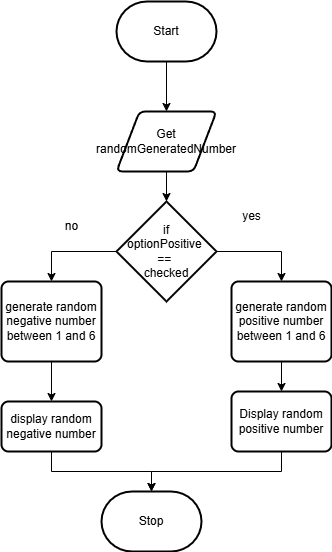

The diagram above was exported from draw.io. Its source (the exported page's mxGraphModel, read from the mxfile embedded in the PNG):
<mxGraphModel dx="1726" dy="1052" grid="1" gridSize="10" guides="1" tooltips="1" connect="1" arrows="1" fold="1" page="1" pageScale="1" pageWidth="850" pageHeight="1100" math="0" shadow="0">
  <root>
    <mxCell id="0" />
    <mxCell id="1" parent="0" />
    <mxCell id="43" style="edgeStyle=none;html=1;exitX=0.5;exitY=1;exitDx=0;exitDy=0;exitPerimeter=0;entryX=0.5;entryY=0;entryDx=0;entryDy=0;" parent="1" source="6" target="42" edge="1">
      <mxGeometry relative="1" as="geometry" />
    </mxCell>
    <mxCell id="6" value="Start" style="strokeWidth=2;html=1;shape=mxgraph.flowchart.terminator;whiteSpace=wrap;" parent="1" vertex="1">
      <mxGeometry x="375" y="10" width="100" height="60" as="geometry" />
    </mxCell>
    <mxCell id="7" value="Stop" style="strokeWidth=2;html=1;shape=mxgraph.flowchart.terminator;whiteSpace=wrap;" parent="1" vertex="1">
      <mxGeometry x="360" y="500" width="100" height="60" as="geometry" />
    </mxCell>
    <mxCell id="12" style="edgeStyle=orthogonalEdgeStyle;html=1;exitX=1;exitY=0.5;exitDx=0;exitDy=0;exitPerimeter=0;rounded=0;entryX=0.5;entryY=0;entryDx=0;entryDy=0;" parent="1" source="13" target="31" edge="1">
      <mxGeometry relative="1" as="geometry">
        <mxPoint x="550" y="330" as="targetPoint" />
      </mxGeometry>
    </mxCell>
    <mxCell id="37" style="edgeStyle=orthogonalEdgeStyle;html=1;exitX=0;exitY=0.5;exitDx=0;exitDy=0;exitPerimeter=0;entryX=0.5;entryY=0;entryDx=0;entryDy=0;rounded=0;curved=0;" parent="1" source="13" target="34" edge="1">
      <mxGeometry relative="1" as="geometry" />
    </mxCell>
    <mxCell id="13" value="if&lt;div&gt;optionPositive&amp;nbsp;&lt;/div&gt;&lt;div&gt;==&amp;nbsp;&lt;/div&gt;&lt;div&gt;checked&lt;/div&gt;" style="strokeWidth=2;html=1;shape=mxgraph.flowchart.decision;whiteSpace=wrap;" parent="1" vertex="1">
      <mxGeometry x="375" y="210" width="100" height="100" as="geometry" />
    </mxCell>
    <mxCell id="27" value="yes" style="text;html=1;align=center;verticalAlign=middle;resizable=0;points=[];autosize=1;strokeColor=none;fillColor=none;" parent="1" vertex="1">
      <mxGeometry x="490" y="210" width="40" height="30" as="geometry" />
    </mxCell>
    <mxCell id="28" value="no" style="text;html=1;align=center;verticalAlign=middle;resizable=0;points=[];autosize=1;strokeColor=none;fillColor=none;" parent="1" vertex="1">
      <mxGeometry x="310" y="220" width="40" height="30" as="geometry" />
    </mxCell>
    <mxCell id="33" style="edgeStyle=none;html=1;exitX=0.5;exitY=1;exitDx=0;exitDy=0;entryX=0.5;entryY=0;entryDx=0;entryDy=0;" parent="1" source="31" target="32" edge="1">
      <mxGeometry relative="1" as="geometry" />
    </mxCell>
    <mxCell id="31" value="generate random positive number between 1 and 6" style="rounded=1;whiteSpace=wrap;html=1;absoluteArcSize=1;arcSize=14;strokeWidth=2;" parent="1" vertex="1">
      <mxGeometry x="490" y="290" width="100" height="80" as="geometry" />
    </mxCell>
    <mxCell id="32" value="Display random positive number" style="rounded=1;whiteSpace=wrap;html=1;absoluteArcSize=1;arcSize=14;strokeWidth=2;" parent="1" vertex="1">
      <mxGeometry x="490" y="400" width="100" height="60" as="geometry" />
    </mxCell>
    <mxCell id="38" style="edgeStyle=orthogonalEdgeStyle;shape=connector;curved=0;rounded=0;html=1;exitX=0.5;exitY=1;exitDx=0;exitDy=0;entryX=0.5;entryY=0;entryDx=0;entryDy=0;strokeColor=default;align=center;verticalAlign=middle;fontFamily=Helvetica;fontSize=11;fontColor=default;labelBackgroundColor=default;endArrow=classic;" parent="1" source="34" target="35" edge="1">
      <mxGeometry relative="1" as="geometry">
        <mxPoint x="310" y="400" as="targetPoint" />
      </mxGeometry>
    </mxCell>
    <mxCell id="34" value="generate random negative number between 1 and 6" style="rounded=1;whiteSpace=wrap;html=1;absoluteArcSize=1;arcSize=14;strokeWidth=2;" parent="1" vertex="1">
      <mxGeometry x="260" y="290" width="100" height="80" as="geometry" />
    </mxCell>
    <mxCell id="35" value="display random negative number" style="rounded=1;whiteSpace=wrap;html=1;absoluteArcSize=1;arcSize=14;strokeWidth=2;" parent="1" vertex="1">
      <mxGeometry x="260" y="410" width="100" height="50" as="geometry" />
    </mxCell>
    <mxCell id="40" style="edgeStyle=orthogonalEdgeStyle;shape=connector;curved=0;rounded=0;html=1;exitX=0.5;exitY=1;exitDx=0;exitDy=0;entryX=0.5;entryY=0;entryDx=0;entryDy=0;entryPerimeter=0;strokeColor=default;align=center;verticalAlign=middle;fontFamily=Helvetica;fontSize=11;fontColor=default;labelBackgroundColor=default;endArrow=classic;" parent="1" source="35" target="7" edge="1">
      <mxGeometry relative="1" as="geometry">
        <Array as="points">
          <mxPoint x="310" y="480" />
          <mxPoint x="410" y="480" />
        </Array>
      </mxGeometry>
    </mxCell>
    <mxCell id="41" style="edgeStyle=orthogonalEdgeStyle;html=1;exitX=0.5;exitY=1;exitDx=0;exitDy=0;entryX=0.5;entryY=0;entryDx=0;entryDy=0;entryPerimeter=0;rounded=0;" parent="1" source="32" target="7" edge="1">
      <mxGeometry relative="1" as="geometry">
        <Array as="points">
          <mxPoint x="540" y="480" />
          <mxPoint x="410" y="480" />
        </Array>
      </mxGeometry>
    </mxCell>
    <mxCell id="42" value="Get randomGeneratedNumber" style="shape=parallelogram;html=1;strokeWidth=2;perimeter=parallelogramPerimeter;whiteSpace=wrap;rounded=1;arcSize=12;size=0.23;" parent="1" vertex="1">
      <mxGeometry x="375" y="120" width="100" height="60" as="geometry" />
    </mxCell>
    <mxCell id="44" style="edgeStyle=none;html=1;exitX=0.5;exitY=1;exitDx=0;exitDy=0;entryX=0.5;entryY=0;entryDx=0;entryDy=0;entryPerimeter=0;" parent="1" source="42" target="13" edge="1">
      <mxGeometry relative="1" as="geometry" />
    </mxCell>
  </root>
</mxGraphModel>